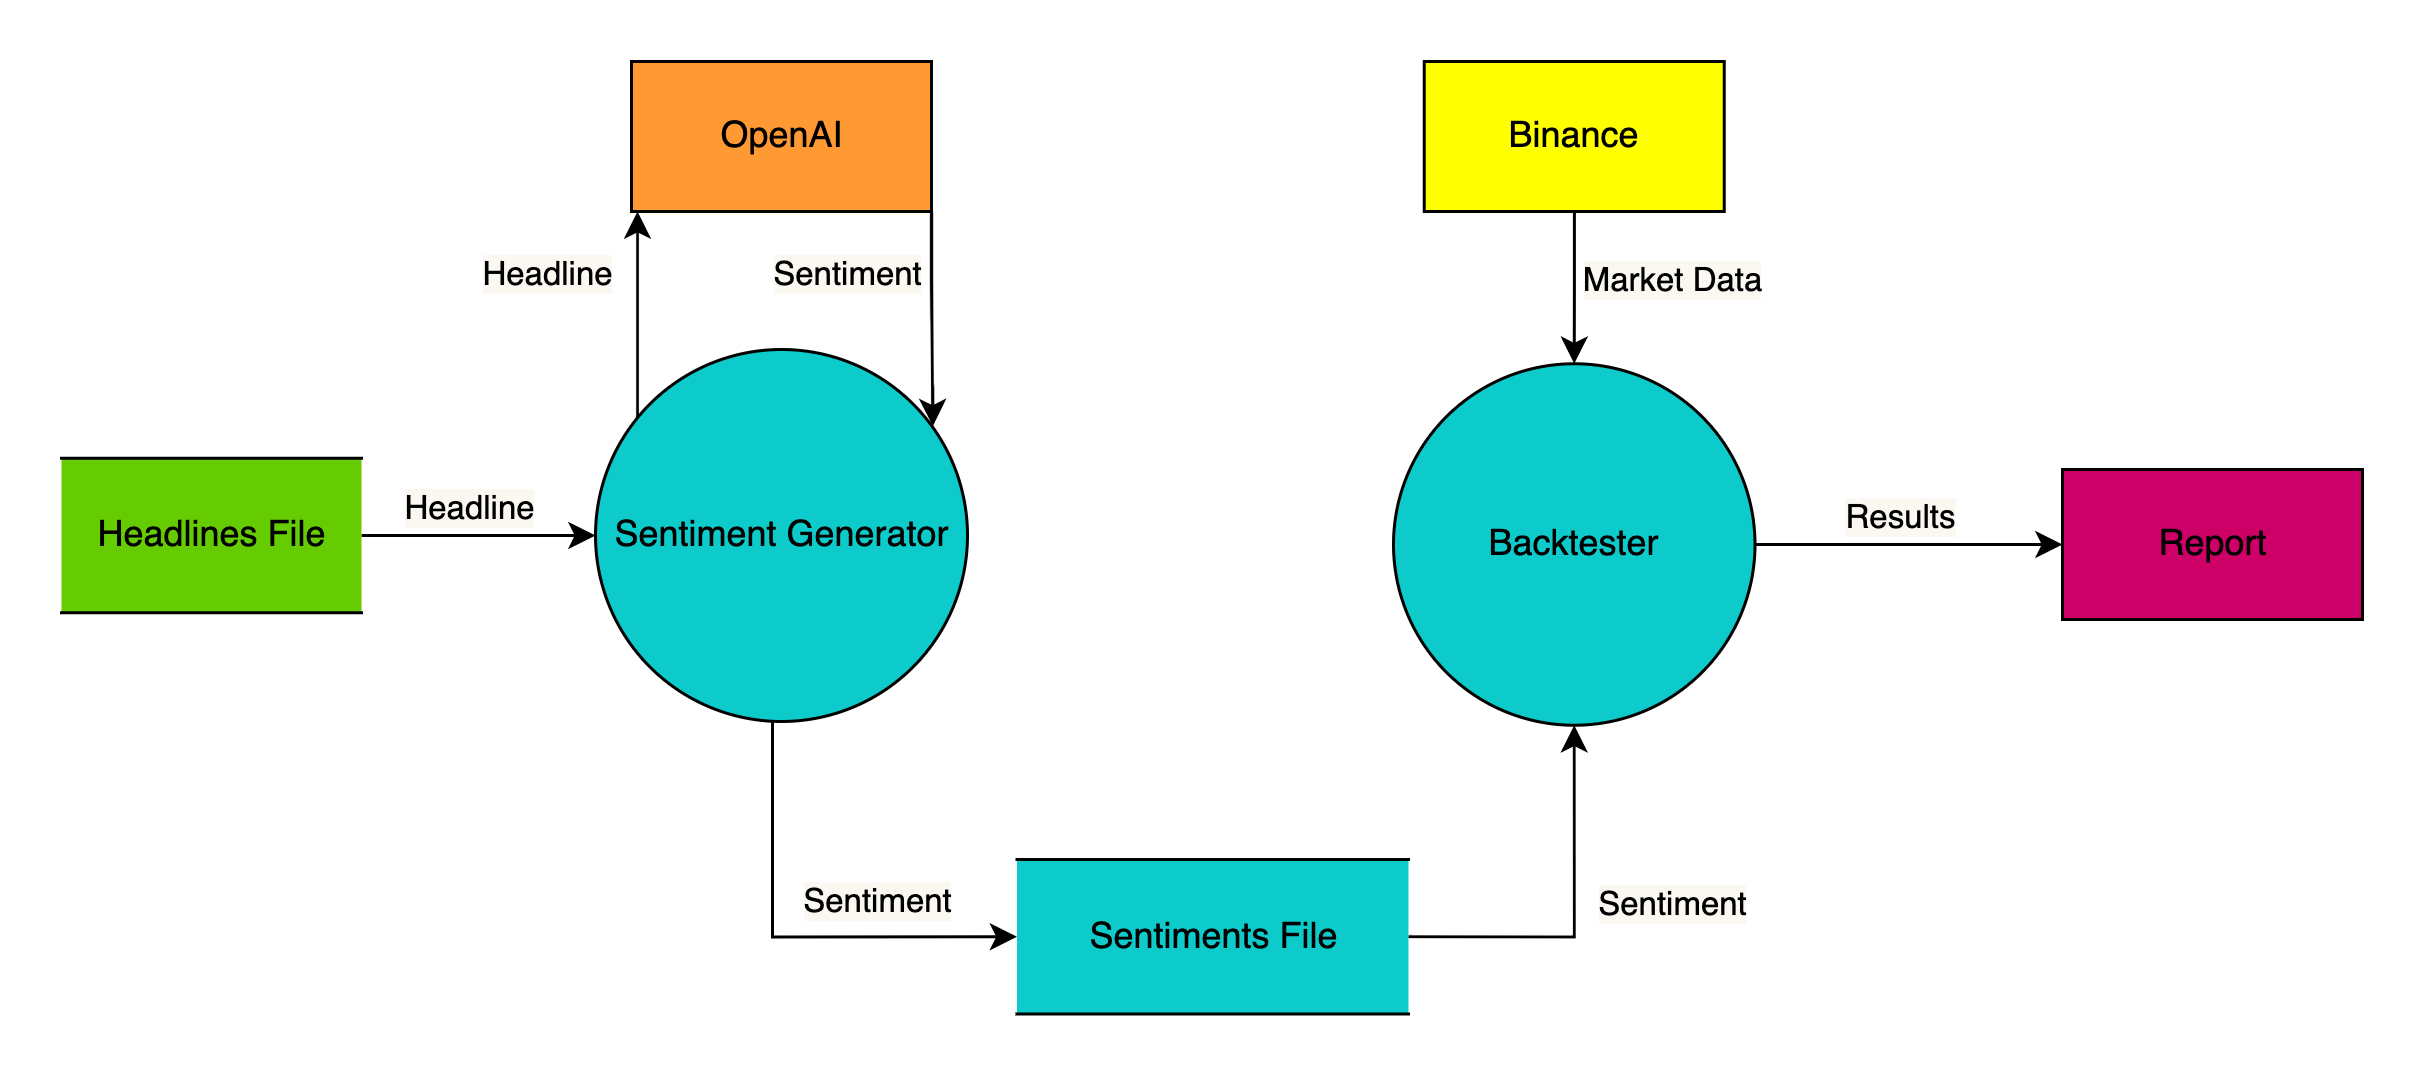

The diagram above was exported from draw.io. Its source (the exported page's mxGraphModel, read from the mxfile embedded in the PNG):
<mxGraphModel dx="825" dy="862" grid="0" gridSize="10" guides="1" tooltips="1" connect="1" arrows="1" fold="1" page="1" pageScale="1" pageWidth="827" pageHeight="1169" background="#ffffff" math="0" shadow="0">
  <root>
    <mxCell id="0" />
    <mxCell id="1" parent="0" />
    <mxCell id="49" value="&lt;font color=&quot;#000000&quot;&gt;Sentiments File&lt;/font&gt;" style="html=1;dashed=0;whitespace=wrap;shape=partialRectangle;right=0;left=0;fillColor=#0dcbca;strokeColor=#000000;" parent="1" vertex="1">
      <mxGeometry x="397.5" y="456" width="130.5" height="51.5" as="geometry" />
    </mxCell>
    <mxCell id="35" style="edgeStyle=orthogonalEdgeStyle;rounded=0;html=1;exitX=1;exitY=1;exitDx=0;exitDy=0;entryX=0.907;entryY=0.206;entryDx=0;entryDy=0;entryPerimeter=0;labelBackgroundColor=#FFFFFF;strokeColor=#000000;fontColor=#000000;" parent="1" source="14" target="24" edge="1">
      <mxGeometry relative="1" as="geometry" />
    </mxCell>
    <mxCell id="36" value="&lt;span style=&quot;background-color: rgb(250, 248, 241);&quot;&gt;Sentiment&lt;/span&gt;" style="edgeLabel;html=1;align=center;verticalAlign=middle;resizable=0;points=[];fontColor=#000000;" parent="35" vertex="1" connectable="0">
      <mxGeometry x="-0.3615" y="2" relative="1" as="geometry">
        <mxPoint x="-29" y="-1" as="offset" />
      </mxGeometry>
    </mxCell>
    <mxCell id="14" value="OpenAI" style="html=1;dashed=0;whitespace=wrap;fillColor=#ff9933;fontColor=#000000;strokeColor=#000000;" parent="1" vertex="1">
      <mxGeometry x="269" y="190" width="100" height="50" as="geometry" />
    </mxCell>
    <mxCell id="42" style="edgeStyle=orthogonalEdgeStyle;rounded=0;html=1;labelBackgroundColor=#FFFFFF;strokeColor=#000000;fontColor=#000000;" parent="1" source="15" target="16" edge="1">
      <mxGeometry relative="1" as="geometry" />
    </mxCell>
    <mxCell id="43" value="&lt;span style=&quot;background-color: rgb(250, 248, 241);&quot;&gt;Market Data&lt;/span&gt;" style="edgeLabel;html=1;align=center;verticalAlign=middle;resizable=0;points=[];fontColor=#000000;" parent="42" vertex="1" connectable="0">
      <mxGeometry x="-0.1929" y="-1" relative="1" as="geometry">
        <mxPoint x="33" y="2" as="offset" />
      </mxGeometry>
    </mxCell>
    <mxCell id="15" value="Binance" style="html=1;dashed=0;whitespace=wrap;fillColor=#ffff00;fontColor=#000000;strokeColor=#000000;" parent="1" vertex="1">
      <mxGeometry x="533.25" y="190" width="100" height="50" as="geometry" />
    </mxCell>
    <mxCell id="51" style="edgeStyle=none;html=1;fontColor=#000000;strokeColor=#000000;" parent="1" source="16" target="50" edge="1">
      <mxGeometry relative="1" as="geometry" />
    </mxCell>
    <mxCell id="52" value="&lt;span style=&quot;background-color: rgb(250, 248, 241);&quot;&gt;Results&lt;/span&gt;" style="edgeLabel;html=1;align=center;verticalAlign=middle;resizable=0;points=[];fontColor=#000000;" parent="51" vertex="1" connectable="0">
      <mxGeometry x="-0.2155" y="2" relative="1" as="geometry">
        <mxPoint x="8" y="-8" as="offset" />
      </mxGeometry>
    </mxCell>
    <mxCell id="16" value="&lt;font color=&quot;#000000&quot;&gt;Backtester&lt;/font&gt;" style="shape=ellipse;html=1;dashed=0;whitespace=wrap;aspect=fixed;perimeter=ellipsePerimeter;fillColor=#0dcbca;strokeColor=#000000;" parent="1" vertex="1">
      <mxGeometry x="523" y="290.75" width="120.5" height="120.5" as="geometry" />
    </mxCell>
    <mxCell id="22" style="edgeStyle=orthogonalEdgeStyle;rounded=0;html=1;entryX=0.5;entryY=1;entryDx=0;entryDy=0;strokeColor=#000000;fontColor=#000000;exitX=1;exitY=0.5;exitDx=0;exitDy=0;" parent="1" target="16" edge="1" source="49">
      <mxGeometry relative="1" as="geometry">
        <Array as="points">
          <mxPoint x="583" y="482" />
        </Array>
        <mxPoint x="539" y="482" as="sourcePoint" />
      </mxGeometry>
    </mxCell>
    <mxCell id="23" value="&lt;span style=&quot;background-color: rgb(250, 248, 241);&quot;&gt;Sentiment&lt;/span&gt;" style="edgeLabel;html=1;align=center;verticalAlign=middle;resizable=0;points=[];fontColor=#000000;" parent="22" vertex="1" connectable="0">
      <mxGeometry x="0.2604" y="1" relative="1" as="geometry">
        <mxPoint x="33" y="12" as="offset" />
      </mxGeometry>
    </mxCell>
    <mxCell id="25" style="edgeStyle=orthogonalEdgeStyle;rounded=0;html=1;strokeColor=#000000;fontColor=#000000;entryX=0;entryY=0.5;entryDx=0;entryDy=0;" parent="1" source="24" edge="1" target="49">
      <mxGeometry relative="1" as="geometry">
        <Array as="points">
          <mxPoint x="316" y="482" />
        </Array>
        <mxPoint x="392" y="482" as="targetPoint" />
      </mxGeometry>
    </mxCell>
    <mxCell id="26" value="&lt;span style=&quot;background-color: rgb(250, 248, 241);&quot;&gt;Sentiment&lt;/span&gt;" style="edgeLabel;html=1;align=center;verticalAlign=middle;resizable=0;points=[];fontColor=#000000;" parent="25" vertex="1" connectable="0">
      <mxGeometry x="-0.2392" y="3" relative="1" as="geometry">
        <mxPoint x="31" y="2" as="offset" />
      </mxGeometry>
    </mxCell>
    <mxCell id="37" value="&lt;span style=&quot;background-color: rgb(250, 248, 241);&quot;&gt;Headline&lt;/span&gt;" style="edgeStyle=orthogonalEdgeStyle;rounded=0;html=1;exitX=0.113;exitY=0.181;exitDx=0;exitDy=0;entryX=0;entryY=1;entryDx=0;entryDy=0;labelBackgroundColor=#FFFFFF;strokeColor=#000000;fontColor=#000000;exitPerimeter=0;" parent="1" edge="1">
      <mxGeometry x="0.3949" y="30" relative="1" as="geometry">
        <mxPoint x="272.01200000000006" y="308.44399999999996" as="sourcePoint" />
        <mxPoint x="271" y="240" as="targetPoint" />
        <Array as="points">
          <mxPoint x="271" y="308" />
        </Array>
        <mxPoint as="offset" />
      </mxGeometry>
    </mxCell>
    <mxCell id="24" value="&lt;font color=&quot;#000000&quot;&gt;Sentiment Generator&lt;/font&gt;" style="shape=ellipse;html=1;dashed=0;whitespace=wrap;aspect=fixed;perimeter=ellipsePerimeter;fillColor=#0dcbca;strokeColor=#000000;" parent="1" vertex="1">
      <mxGeometry x="257" y="286" width="124" height="124" as="geometry" />
    </mxCell>
    <mxCell id="30" style="edgeStyle=orthogonalEdgeStyle;rounded=0;html=1;labelBackgroundColor=#FFFFFF;strokeColor=#000000;fontColor=#000000;" parent="1" target="24" edge="1">
      <mxGeometry relative="1" as="geometry">
        <mxPoint x="179" y="348" as="sourcePoint" />
      </mxGeometry>
    </mxCell>
    <mxCell id="31" value="&lt;span style=&quot;background-color: rgb(250, 248, 241);&quot;&gt;Headline&lt;/span&gt;" style="edgeLabel;html=1;align=center;verticalAlign=middle;resizable=0;points=[];fontColor=#000000;" parent="30" vertex="1" connectable="0">
      <mxGeometry x="-0.073" y="1" relative="1" as="geometry">
        <mxPoint x="-1" y="-9" as="offset" />
      </mxGeometry>
    </mxCell>
    <mxCell id="48" value="&lt;font color=&quot;#000000&quot;&gt;Headlines File&lt;/font&gt;" style="html=1;dashed=0;whitespace=wrap;shape=partialRectangle;right=0;left=0;fillColor=#66cc02;strokeColor=#000000;" parent="1" vertex="1">
      <mxGeometry x="79" y="322.25" width="100" height="51.5" as="geometry" />
    </mxCell>
    <mxCell id="50" value="Report" style="html=1;dashed=0;whitespace=wrap;strokeColor=#000000;fontColor=#000000;fillColor=#CC0066;" parent="1" vertex="1">
      <mxGeometry x="746" y="326" width="100" height="50" as="geometry" />
    </mxCell>
  </root>
</mxGraphModel>